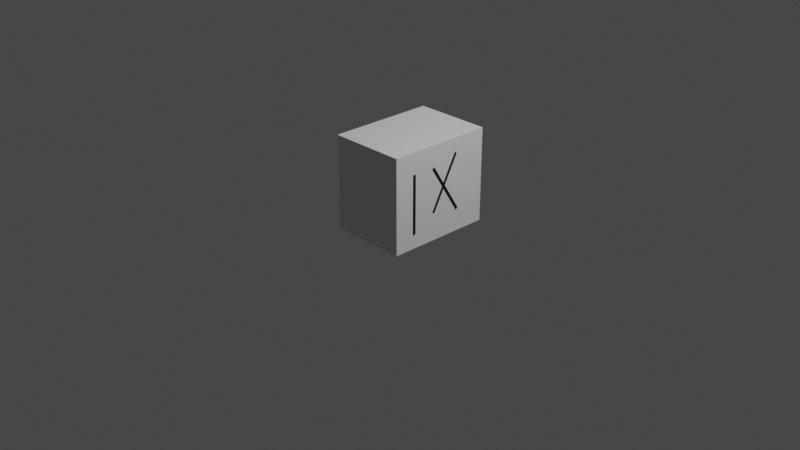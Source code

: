 # Source: tableWithColor.blend  (saved by Blender 2.93.20; exported with 4.5.12 LTS)
import bpy
from mathutils import Matrix  # noqa: F401  (used for matrix-valued properties, if any)

bpy.ops.wm.read_factory_settings(use_empty=True)
scene = bpy.context.scene
scene.name = 'Scene'

# ---- collections
col_collection = bpy.data.collections.new('Collection'); scene.collection.children.link(col_collection)

# ---- materials (node trees are filled in below, after node groups)
mat_x = bpy.data.materials.new('Материал')
mat_x.use_transparent_shadow = False

# ---- material node trees
mat_x.use_nodes = True; mat_x.node_tree.nodes.clear()
_N = mat_x.node_tree.nodes; _L = mat_x.node_tree.links
n0 = _N.new('ShaderNodeBsdfPrincipled'); n0.name = 'Principled BSDF'; n0.location = (10, 300)
n0.distribution = 'GGX'
n0.subsurface_method = 'BURLEY'
n0.inputs[0].default_value = (0.01692, 0.003104, 0.0, 1.0)
n0.inputs[3].default_value = 1.45
n0.inputs[27].default_value = (0.0, 0.0, 0.0, 1.0)
n0.inputs[28].default_value = 1.0
n1 = _N.new('ShaderNodeOutputMaterial'); n1.name = 'Material Output'; n1.location = (300, 300)
_L.new(n0.outputs[0], n1.inputs[0])
n1.is_active_output = True

# ---- world
world_world = bpy.data.worlds.new('World'); scene.world = world_world
world_world.use_nodes = True; world_world.node_tree.nodes.clear()
_N = world_world.node_tree.nodes; _L = world_world.node_tree.links
n0 = _N.new('ShaderNodeOutputWorld'); n0.name = 'World Output'; n0.location = (300, 300)
n1 = _N.new('ShaderNodeBackground'); n1.name = 'Background'; n1.location = (10, 300)
n1.inputs[0].default_value = (0.05088, 0.05088, 0.05088, 1.0)
_L.new(n1.outputs[0], n0.inputs[0])
n0.is_active_output = True
world_world.color = (0.05088, 0.05088, 0.05088)
world_world.use_sun_shadow = False
world_world.sun_shadow_jitter_overblur = 0.0

# ---- cameras
cam_camera = bpy.data.cameras.new('Camera')
cam_camera.clip_end = 100.0
cam_camera.ortho_scale = 7.314

# ---- lights
light_light = bpy.data.lights.new('Light', 'POINT')
light_light.transmission_factor = 0.0
light_light.energy = 1000.0
light_light.shadow_soft_size = 0.1
light_light.shadow_maximum_resolution = 0.006
light_light.use_absolute_resolution = True

# ---- meshes
me_x = bpy.data.meshes.new('Цилиндр')
me_x.from_pydata([(3.918, 0.2429, 1.026e-05), (3.918, 0.2429, 8.96), (4.16, 0.0004486, 1.216e-06), (4.16, 0.0004486, 8.96), (0.0004484, -4.16, 1.216e-06), (0.0004484, -4.16, 8.96), (-0.242, -3.917, 1.026e-05), (-0.242, -3.917, 8.96), (1.18, 2.984, 8.289), (1.18, 2.984, 8.958), (4.159, 0.001216, 8.29), (4.16, 0.0008815, 8.959), (0.000246, -4.159, 8.29), (0.0005799, -4.159, 8.959), (-2.979, -1.176, 8.289), (-2.991, -1.183, 8.95), (-2.978, -1.181, 2.971e-05), (1.192, 2.973, 0.04602), (1.185, 2.951, 0.04602), (3.979, -0.181, -1.035e-05), (0.9984, 2.803, 8.289), (3.978, -0.1802, 8.29), (1.01, 2.791, 0.04601), (0.1821, -3.978, -0.0001585), (0.1819, -3.977, 8.29), (-2.797, -0.9942, 8.289), (-2.797, -0.9993, -0.00013)], [(17, 18)], [(0, 1, 3, 2), (2, 3, 5, 4), (3, 1, 7, 5), (4, 5, 7, 6), (6, 7, 1, 0), (0, 2, 4, 6), (8, 9, 11, 10), (10, 11, 13, 12), (11, 9, 15, 13), (12, 13, 15, 14), (14, 15, 9, 8), (8, 10, 12, 14), (12, 4, 23, 24), (8, 17, 22, 20), (20, 22, 19, 21), (10, 8, 20, 21), (17, 2, 19, 22), (2, 10, 21, 19), (24, 23, 26, 25), (14, 12, 24, 25), (4, 16, 26, 23), (16, 14, 25, 26), (4, 12, 14, 16), (17, 8, 10, 2)])
_uv = me_x.uv_layers.new(name='UVКарта')
_uv.uv.foreach_set('vector', [1.0, 0.5, 1.0, 1.0, 0.75, 1.0, 0.75, 0.5, 0.75, 0.5, 0.75, 1.0, 0.5, 1.0, 0.5, 0.5, 0.49, 0.25, 0.25, 0.49, 0.01, 0.25, 0.25, 0.01, 0.5, 0.5, 0.5, 1.0, 0.25, 1.0, 0.25, 0.5, 0.25, 0.5, 0.25, 1.0, 0.0, 1.0, 0.0, 0.5, 0.75, 0.49, 0.99, 0.25, 0.75, 0.01, 0.51, 0.25, 1.0, 0.5, 1.0, 1.0, 0.75, 1.0, 0.75, 0.5, 0.75, 0.5, 0.75, 1.0, 0.5, 1.0, 0.5, 0.5, 0.49, 0.25, 0.25, 0.49, 0.01, 0.25, 0.25, 0.01, 0.5, 0.5, 0.5, 1.0, 0.25, 1.0, 0.25, 0.5, 0.25, 0.5, 0.25, 1.0, 0.0, 1.0, 0.0, 0.5, 0.75, 0.49, 0.99, 0.25, 0.75, 0.01, 0.51, 0.25, 0.0, 0.0, 0.0, 0.0, 0.0, 0.0, 0.0, 0.0, 0.0, 0.0, 0.0, 0.0, 0.0, 0.0, 0.0, 0.0, 0.0, 0.0, 0.0, 0.0, 0.0, 0.0, 0.0, 0.0, 0.99, 0.25, 0.75, 0.49, 0.75, 0.49, 0.99, 0.25, 0.0, 0.0, 0.0, 0.0, 0.0, 0.0, 0.0, 0.0, 0.0, 0.0, 0.0, 0.0, 0.0, 0.0, 0.0, 0.0, 0.0, 0.0, 0.0, 0.0, 0.0, 0.0, 0.0, 0.0, 0.51, 0.25, 0.75, 0.01, 0.75, 0.01, 0.51, 0.25, 0.0, 0.0, 0.0, 0.0, 0.0, 0.0, 0.0, 0.0, 0.0, 0.0, 0.0, 0.0, 0.0, 0.0, 0.0, 0.0, 0.0, 0.0, 0.0, 0.0, 0.0, 0.0, 0.0, 0.0, 0.0, 0.0, 0.0, 0.0, 0.0, 0.0, 0.0, 0.0])
me_x.use_remesh_fix_poles = True
me_x.use_remesh_preserve_attributes = False
me_x.update()
me_001 = bpy.data.meshes.new('Цилиндр.001')
me_001.from_pydata([(0.1534, -0.6248, 0.1532), (0.1534, -0.6248, 0.7732), (0.1734, -0.6448, 0.1532), (0.1734, -0.6448, 0.7732), (0.1534, -0.6648, 0.1532), (0.1534, -0.6648, 0.7732), (0.1334, -0.6448, 0.1532), (0.1334, -0.6448, 0.7732), (0.5595, -0.2163, 0.2492), (0.3261, -0.4497, 0.7741), (0.5795, -0.2363, 0.2492), (0.3461, -0.4697, 0.7741), (0.5626, -0.2533, 0.2342), (0.3292, -0.4867, 0.759), (0.5426, -0.2333, 0.2342), (0.3092, -0.4667, 0.759), (0.3318, -0.4441, 0.2927), (0.5391, -0.2368, 0.839), (0.3518, -0.4641, 0.2927), (0.5591, -0.2568, 0.839), (0.3341, -0.4817, 0.3061), (0.5415, -0.2744, 0.8524), (0.3141, -0.4617, 0.3061), (0.5215, -0.2544, 0.8524)], [], [(0, 1, 3, 2), (2, 3, 5, 4), (3, 1, 7, 5), (4, 5, 7, 6), (6, 7, 1, 0), (0, 2, 4, 6), (8, 9, 11, 10), (10, 11, 13, 12), (11, 9, 15, 13), (12, 13, 15, 14), (14, 15, 9, 8), (8, 10, 12, 14), (16, 17, 19, 18), (18, 19, 21, 20), (19, 17, 23, 21), (20, 21, 23, 22), (22, 23, 17, 16), (16, 18, 20, 22)])
_uv = me_001.uv_layers.new(name='UVКарта')
_uv.uv.foreach_set('vector', [1.0, 0.5, 1.0, 1.0, 0.75, 1.0, 0.75, 0.5, 0.75, 0.5, 0.75, 1.0, 0.5, 1.0, 0.5, 0.5, 0.49, 0.25, 0.25, 0.49, 0.01, 0.25, 0.25, 0.01, 0.5, 0.5, 0.5, 1.0, 0.25, 1.0, 0.25, 0.5, 0.25, 0.5, 0.25, 1.0, 0.0, 1.0, 0.0, 0.5, 0.75, 0.49, 0.99, 0.25, 0.75, 0.01, 0.51, 0.25, 1.0, 0.5, 1.0, 1.0, 0.75, 1.0, 0.75, 0.5, 0.75, 0.5, 0.75, 1.0, 0.5, 1.0, 0.5, 0.5, 0.49, 0.25, 0.25, 0.49, 0.01, 0.25, 0.25, 0.01, 0.5, 0.5, 0.5, 1.0, 0.25, 1.0, 0.25, 0.5, 0.25, 0.5, 0.25, 1.0, 0.0, 1.0, 0.0, 0.5, 0.75, 0.49, 0.99, 0.25, 0.75, 0.01, 0.51, 0.25, 1.0, 0.5, 1.0, 1.0, 0.75, 1.0, 0.75, 0.5, 0.75, 0.5, 0.75, 1.0, 0.5, 1.0, 0.5, 0.5, 0.49, 0.25, 0.25, 0.49, 0.01, 0.25, 0.25, 0.01, 0.5, 0.5, 0.5, 1.0, 0.25, 1.0, 0.25, 0.5, 0.25, 0.5, 0.25, 1.0, 0.0, 1.0, 0.0, 0.5, 0.75, 0.49, 0.99, 0.25, 0.75, 0.01, 0.51, 0.25])
me_001.materials.append(mat_x)
me_001.use_remesh_fix_poles = True
me_001.use_remesh_preserve_attributes = False
me_001.update()

# ---- objects
ob_light = bpy.data.objects.new('Light', light_light)
ob_camera = bpy.data.objects.new('Camera', cam_camera)
ob_x = bpy.data.objects.new('Цилиндр', me_x)
ob_001 = bpy.data.objects.new('Цилиндр.001', me_001)

# ---- transforms, parenting, visibility, modifiers, constraints
ob_light.location = (4.076, 1.005, 5.904)
ob_light.rotation_euler = (0.6503, 0.05522, 1.866)
ob_light.lock_rotations_4d = False
ob_light.empty_display_type = 'ARROWS'
ob_light.color = (0.0, 0.0, 0.0, 0.0)
ob_light.lineart.crease_threshold = 0.0
ob_camera.location = (7.359, -6.926, 4.958)
ob_camera.rotation_euler = (1.109, 0.0, 0.8149)
ob_camera.lock_rotations_4d = False
ob_camera.empty_display_type = 'ARROWS'
ob_camera.color = (0.0, 0.0, 0.0, 0.0)
ob_camera.display_type = 'WIRE'
ob_camera.lineart.crease_threshold = 0.0
ob_x.location = (0.0, 0.0, 0.0)
ob_x.rotation_euler = (0.0, 0.0, 0.7854)
ob_x.scale = (0.1947, 0.1947, 0.1116)
ob_001.location = (1.896e-06, 0.00218, 2.719e-06)
ob_001.rotation_euler = (0.0, 0.0, 0.7854)

# ---- collection membership
col_collection.objects.link(ob_light)
col_collection.objects.link(ob_camera)
col_collection.objects.link(ob_x)
col_collection.objects.link(ob_001)

# ---- scene / render settings (as saved in the file)
scene.camera = ob_camera
scene.frame_start = 1; scene.frame_end = 250; scene.frame_set(1)
scene.render.engine = 'BLENDER_EEVEE_NEXT'
scene.cycles.use_denoising = False
scene.cycles.samples = 128
scene.cycles.sampling_pattern = 'TABULATED_SOBOL'
scene.cycles.use_adaptive_sampling = False
scene.cycles.use_light_tree = False
scene.view_settings.view_transform = 'Filmic'
bpy.context.view_layer.update()
